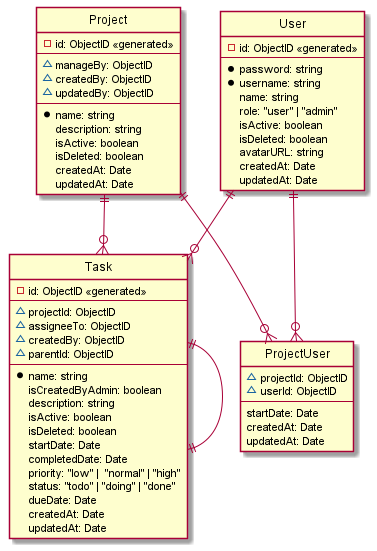

The diagram above was rendered by PlantUML. Its source (embedded in the PNG):
@startuml Todo
hide circle
' skinparam linetype ortho
entity Task {
 -id: ObjectID <<generated>>
 --
 ~projectId: ObjectID
 ~assigneeTo: ObjectID
 ~createdBy: ObjectID
 ~parentId: ObjectID
 --
 *name: string
 isCreatedByAdmin: boolean
 description: string
 isActive: boolean
 isDeleted: boolean
 startDate: Date
 completedDate: Date
 priority: "low" |  "normal" | "high"
 status: "todo" | "doing" | "done"
 dueDate: Date
 createdAt: Date
 updatedAt: Date
}

entity ProjectUser {
 ~projectId: ObjectID
 ~userId: ObjectID
 --
 startDate: Date
 createdAt: Date
 updatedAt: Date
}

entity Project {
 -id: ObjectID <<generated>>
 --
 ~manageBy: ObjectID
 ~createdBy: ObjectID
 ~updatedBy: ObjectID
 --
 *name: string
 description: string
 isActive: boolean
 isDeleted: boolean
 createdAt: Date
 updatedAt: Date
}

entity User {
 -id: ObjectID <<generated>>
 --
 *password: string
 *username: string
 name: string
 role: "user" | "admin"
 isActive: boolean
 isDeleted: boolean
 avatarURL: string
 createdAt: Date
 updatedAt: Date
}

User||--o{Task
Task||--||Task

Project||--o{Task
Project||--o{ProjectUser
User||--o{ProjectUser

@enduml